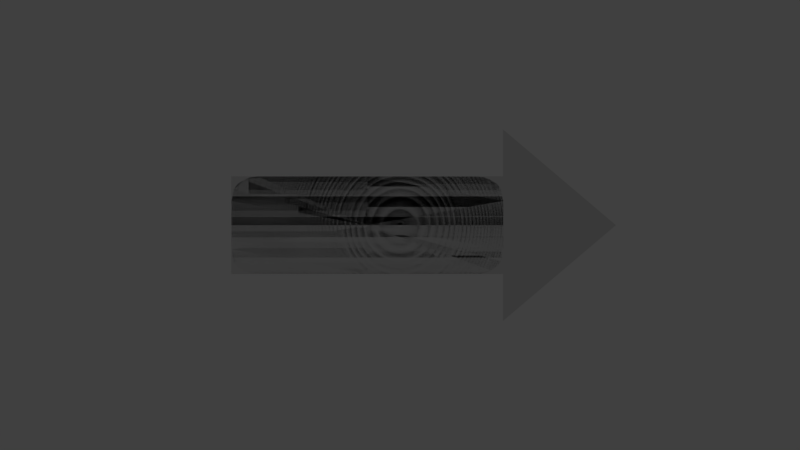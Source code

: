 # Source: arrow.blend  (saved by Blender 2.80.74; exported with 4.5.12 LTS)
import bpy
from mathutils import Matrix  # noqa: F401  (used for matrix-valued properties, if any)

bpy.ops.wm.read_factory_settings(use_empty=True)
scene = bpy.context.scene
scene.name = 'Scene'

# ---- collections
col_collection_1 = bpy.data.collections.new('Collection 1'); scene.collection.children.link(col_collection_1)

# ---- world
world_world = bpy.data.worlds.new('World'); scene.world = world_world
world_world.color = (0.05088, 0.05088, 0.05088)
world_world.use_sun_shadow = False
world_world.sun_shadow_jitter_overblur = 0.0

# ---- cameras
cam_camera = bpy.data.cameras.new('Camera')
cam_camera.clip_end = 100.0
cam_camera.lens = 35.0
cam_camera.sensor_width = 32.0
cam_camera.sensor_height = 18.0
cam_camera.ortho_scale = 7.314
cam_camera.dof.focus_distance = 0.0
cam_camera.dof.aperture_fstop = 128.0

# ---- lights
light_lamp = bpy.data.lights.new('Lamp', 'POINT')
light_lamp.transmission_factor = 0.0
light_lamp.cutoff_distance = 30.0
light_lamp.energy = 100.0
light_lamp.shadow_buffer_clip_start = 1.001
light_lamp.shadow_soft_size = 0.1
light_lamp.shadow_maximum_resolution = 0.006
light_lamp.use_absolute_resolution = True

# ---- meshes
me_plane = bpy.data.meshes.new('Plane')
me_plane.from_pydata([(-1.242, -0.3595, -2.8e-08), (0.7584, -0.3595, -2.8e-08), (-1.242, 0.3595, 2.8e-08), (0.7584, 0.3595, 2.8e-08), (0.7584, -0.7046, -1.291e-08), (0.7584, 0.7046, 1.291e-08), (1.589, 0.0, 0.0)], [], [(0, 1, 3, 2), (3, 1, 4, 5), (5, 4, 6)])
_uv = me_plane.uv_layers.new(name='UVMap')
_uv.uv.foreach_set('vector', [0.0, 0.0, 1.0, 0.0, 1.0, 1.0, 0.0, 1.0, 1.0, 1.0, 1.0, 0.0, 1.0, 0.0, 1.0, 1.0, 1.0, 1.0, 1.0, 0.0, 1.0, 1.0])
me_plane.use_remesh_preserve_volume = False
me_plane.use_remesh_preserve_attributes = False
me_plane.use_mirror_vertex_groups = False
me_plane.update()
me_plane_002 = bpy.data.meshes.new('Plane.002')
me_plane_002.from_pydata([(0.0, 1.0, 0.0), (-1.0, 0.0, 0.0), (0.0, 0.0, 0.0), (-1.0, 0.4989, 0.0), (-0.8075, 1.0, 0.0), (-0.9815, 0.7393, 0.0), (-0.9558, 0.8445, 0.0), (-0.9066, 0.9279, 0.0), (-0.8595, 0.9815, 0.0)], [], [(1, 2, 0, 4, 8, 7, 6, 5, 3)])
_uv = me_plane_002.uv_layers.new(name='UVMap')
_uv.uv.foreach_set('vector', [0.0, 0.5, 0.5, 0.5, 0.5, 1.0, 0.1887, 1.0, 0.1304, 0.9908, 0.07777, 0.964, 0.03603, 0.9222, 0.009234, 0.8696, 0.0, 0.8113])
me_plane_002.use_remesh_preserve_volume = False
me_plane_002.use_remesh_preserve_attributes = False
me_plane_002.use_mirror_vertex_groups = False
me_plane_002.update()

# ---- objects
ob_plane = bpy.data.objects.new('Plane', me_plane)
ob_plane_001 = bpy.data.objects.new('Plane.001', me_plane_002)
ob_lamp = bpy.data.objects.new('Lamp', light_lamp)
ob_camera = bpy.data.objects.new('Camera', cam_camera)

# ---- transforms, parenting, visibility, modifiers, constraints
ob_plane.location = (0.0, 0.0, 0.0)
ob_plane.rotation_euler = (1.571, -0.0, 0.0)
ob_plane.lineart.crease_threshold = 0.0
ob_plane_001.location = (-0.2398, 0.0, 0.0)
ob_plane_001.rotation_euler = (1.571, -0.0, 0.0)
ob_plane_001.scale = (1.0, 0.3587, 1.0)
ob_plane_001.lineart.crease_threshold = 0.0
_m = ob_plane_001.modifiers.new('Mirror', 'MIRROR')
_m.use_axis = (True, True, False)
ob_lamp.location = (4.076, 1.005, 5.904)
ob_lamp.rotation_euler = (0.6503, 0.05522, 1.866)
ob_lamp.lock_rotations_4d = False
ob_lamp.empty_display_type = 'ARROWS'
ob_lamp.color = (0.0, 0.0, 0.0, 0.0)
ob_lamp.lineart.crease_threshold = 0.0
ob_camera.location = (0.0, -6.44, 0.0)
ob_camera.rotation_euler = (1.571, 0.0, 0.0)
ob_camera.lock_rotations_4d = False
ob_camera.empty_display_type = 'ARROWS'
ob_camera.color = (0.0, 0.0, 0.0, 0.0)
ob_camera.display_type = 'WIRE'
ob_camera.lineart.crease_threshold = 0.0

# ---- collection membership
scene.collection.objects.link(ob_plane)
scene.collection.objects.link(ob_plane_001)
col_collection_1.objects.link(ob_lamp)
col_collection_1.objects.link(ob_camera)

# ---- scene / render settings (as saved in the file)
scene.camera = ob_camera
scene.frame_start = 1; scene.frame_end = 250; scene.frame_set(1)
scene.render.engine = 'BLENDER_EEVEE_NEXT'
scene.render.resolution_percentage = 50
scene.render.dither_intensity = 0.0
scene.cycles.use_denoising = False
scene.cycles.samples = 128
scene.cycles.sampling_pattern = 'TABULATED_SOBOL'
scene.cycles.use_adaptive_sampling = False
scene.cycles.use_light_tree = False
scene.view_settings.view_transform = 'Standard'
bpy.context.view_layer.update()
